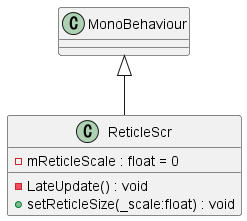

The diagram above was rendered by PlantUML. Its source (embedded in the PNG):
@startuml
class ReticleScr {
    - mReticleScale : float = 0
    - LateUpdate() : void
    + setReticleSize(_scale:float) : void
}
MonoBehaviour <|-- ReticleScr
@enduml